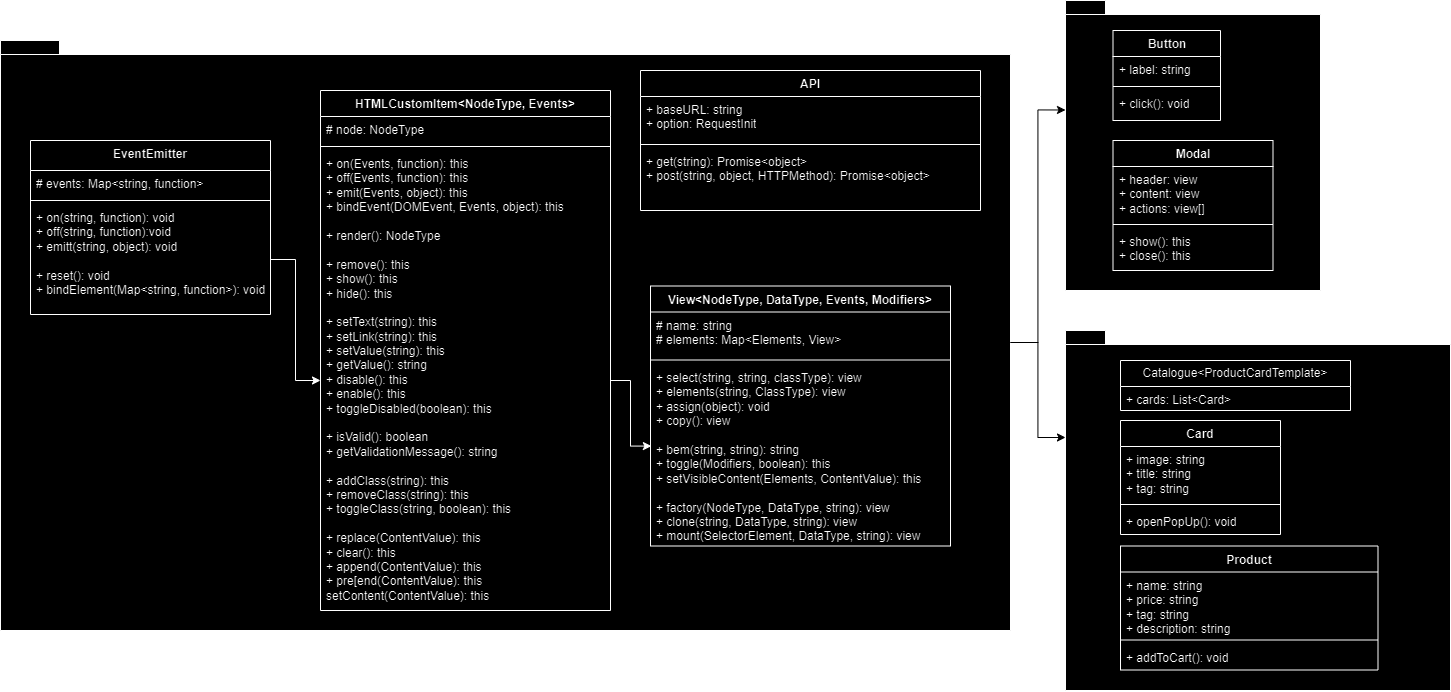

The diagram above was exported from draw.io. Its source (the exported page's mxGraphModel, read from the mxfile embedded in the PNG):
<mxGraphModel dx="1500" dy="746" grid="1" gridSize="10" guides="1" tooltips="1" connect="1" arrows="1" fold="1" page="1" pageScale="1" pageWidth="827" pageHeight="1169" math="0" shadow="0">
  <root>
    <mxCell id="0" />
    <mxCell id="1" parent="0" />
    <mxCell id="aLikG1Pdn2pEOTBdFU5u-1" value="" style="shape=folder;fontStyle=1;spacingTop=10;tabWidth=40;tabHeight=14;tabPosition=left;html=1;whiteSpace=wrap;" parent="1" vertex="1">
      <mxGeometry x="90" y="270" width="1010" height="590" as="geometry" />
    </mxCell>
    <mxCell id="aLikG1Pdn2pEOTBdFU5u-2" value="EventEmitter" style="swimlane;fontStyle=1;align=center;verticalAlign=top;childLayout=stackLayout;horizontal=1;startSize=30;horizontalStack=0;resizeParent=1;resizeParentMax=0;resizeLast=0;collapsible=1;marginBottom=0;whiteSpace=wrap;html=1;" parent="1" vertex="1">
      <mxGeometry x="120" y="370" width="240" height="174" as="geometry" />
    </mxCell>
    <mxCell id="aLikG1Pdn2pEOTBdFU5u-3" value="# events: Map&amp;lt;string, function&amp;gt;" style="text;strokeColor=none;fillColor=none;align=left;verticalAlign=top;spacingLeft=4;spacingRight=4;overflow=hidden;rotatable=0;points=[[0,0.5],[1,0.5]];portConstraint=eastwest;whiteSpace=wrap;html=1;" parent="aLikG1Pdn2pEOTBdFU5u-2" vertex="1">
      <mxGeometry y="30" width="240" height="26" as="geometry" />
    </mxCell>
    <mxCell id="aLikG1Pdn2pEOTBdFU5u-4" value="" style="line;strokeWidth=1;fillColor=none;align=left;verticalAlign=middle;spacingTop=-1;spacingLeft=3;spacingRight=3;rotatable=0;labelPosition=right;points=[];portConstraint=eastwest;strokeColor=inherit;" parent="aLikG1Pdn2pEOTBdFU5u-2" vertex="1">
      <mxGeometry y="56" width="240" height="8" as="geometry" />
    </mxCell>
    <mxCell id="aLikG1Pdn2pEOTBdFU5u-5" value="+ on(string, function): void&lt;br&gt;+ off(string, function):void&lt;br&gt;+ emitt(string, object): void&lt;br&gt;&lt;br&gt;+ reset(): void&lt;br&gt;+ bindElement(Map&amp;lt;string, function&amp;gt;): void" style="text;strokeColor=none;fillColor=none;align=left;verticalAlign=top;spacingLeft=4;spacingRight=4;overflow=hidden;rotatable=0;points=[[0,0.5],[1,0.5]];portConstraint=eastwest;whiteSpace=wrap;html=1;" parent="aLikG1Pdn2pEOTBdFU5u-2" vertex="1">
      <mxGeometry y="64" width="240" height="110" as="geometry" />
    </mxCell>
    <mxCell id="aLikG1Pdn2pEOTBdFU5u-7" value="HTMLCustomItem&amp;lt;NodeType, Events&amp;gt;" style="swimlane;fontStyle=1;align=center;verticalAlign=top;childLayout=stackLayout;horizontal=1;startSize=26;horizontalStack=0;resizeParent=1;resizeParentMax=0;resizeLast=0;collapsible=1;marginBottom=0;whiteSpace=wrap;html=1;" parent="1" vertex="1">
      <mxGeometry x="410" y="320" width="290" height="520" as="geometry" />
    </mxCell>
    <mxCell id="aLikG1Pdn2pEOTBdFU5u-8" value="# node: NodeType" style="text;strokeColor=none;fillColor=none;align=left;verticalAlign=top;spacingLeft=4;spacingRight=4;overflow=hidden;rotatable=0;points=[[0,0.5],[1,0.5]];portConstraint=eastwest;whiteSpace=wrap;html=1;" parent="aLikG1Pdn2pEOTBdFU5u-7" vertex="1">
      <mxGeometry y="26" width="290" height="26" as="geometry" />
    </mxCell>
    <mxCell id="aLikG1Pdn2pEOTBdFU5u-9" value="" style="line;strokeWidth=1;fillColor=none;align=left;verticalAlign=middle;spacingTop=-1;spacingLeft=3;spacingRight=3;rotatable=0;labelPosition=right;points=[];portConstraint=eastwest;strokeColor=inherit;" parent="aLikG1Pdn2pEOTBdFU5u-7" vertex="1">
      <mxGeometry y="52" width="290" height="8" as="geometry" />
    </mxCell>
    <mxCell id="aLikG1Pdn2pEOTBdFU5u-10" value="+ on(Events, function): this&lt;br&gt;+ off(Events, function): this&lt;br&gt;+ emit(Events, object): this&lt;br&gt;+ bindEvent(DOMEvent, Events, object): this&lt;br&gt;&lt;br&gt;+ render(): NodeType&lt;br&gt;&lt;br&gt;+ remove(): this&lt;br&gt;+ show(): this&lt;br&gt;+ hide(): this&lt;br&gt;&lt;br&gt;+ setText(string): this&lt;br&gt;+ setLink(string): this&lt;br&gt;+ setValue(string): this&lt;br&gt;+ getValue(): string&lt;br&gt;+ disable(): this&lt;br&gt;+ enable(): this&lt;br&gt;+ toggleDisabled(boolean): this&lt;br&gt;&lt;br&gt;+ isValid(): boolean&lt;br&gt;+ getValidationMessage(): string&lt;br&gt;&lt;br&gt;+ addClass(string): this&lt;br&gt;+ removeClass(string): this&lt;br&gt;+ toggleClass(string, boolean): this&lt;br&gt;&lt;br&gt;+ replace(ContentValue): this&lt;br&gt;+ clear(): this&lt;br&gt;+ append(ContentValue): this&lt;br&gt;+ pre[end(ContentValue): this&lt;br&gt;setContent(ContentValue): this" style="text;strokeColor=none;fillColor=none;align=left;verticalAlign=top;spacingLeft=4;spacingRight=4;overflow=hidden;rotatable=0;points=[[0,0.5],[1,0.5]];portConstraint=eastwest;whiteSpace=wrap;html=1;" parent="aLikG1Pdn2pEOTBdFU5u-7" vertex="1">
      <mxGeometry y="60" width="290" height="460" as="geometry" />
    </mxCell>
    <mxCell id="aLikG1Pdn2pEOTBdFU5u-13" style="edgeStyle=orthogonalEdgeStyle;rounded=0;orthogonalLoop=1;jettySize=auto;html=1;" parent="1" source="aLikG1Pdn2pEOTBdFU5u-5" target="aLikG1Pdn2pEOTBdFU5u-10" edge="1">
      <mxGeometry relative="1" as="geometry" />
    </mxCell>
    <mxCell id="aLikG1Pdn2pEOTBdFU5u-15" value="View&amp;lt;NodeType, DataType, Events, Modifiers&amp;gt;" style="swimlane;fontStyle=1;align=center;verticalAlign=top;childLayout=stackLayout;horizontal=1;startSize=26;horizontalStack=0;resizeParent=1;resizeParentMax=0;resizeLast=0;collapsible=1;marginBottom=0;whiteSpace=wrap;html=1;" parent="1" vertex="1">
      <mxGeometry x="740" y="515.5" width="300" height="260" as="geometry" />
    </mxCell>
    <mxCell id="aLikG1Pdn2pEOTBdFU5u-16" value="# name: string&lt;br&gt;# elements: Map&amp;lt;Elements, View&amp;gt;&amp;nbsp;" style="text;strokeColor=none;fillColor=none;align=left;verticalAlign=top;spacingLeft=4;spacingRight=4;overflow=hidden;rotatable=0;points=[[0,0.5],[1,0.5]];portConstraint=eastwest;whiteSpace=wrap;html=1;" parent="aLikG1Pdn2pEOTBdFU5u-15" vertex="1">
      <mxGeometry y="26" width="300" height="44" as="geometry" />
    </mxCell>
    <mxCell id="aLikG1Pdn2pEOTBdFU5u-17" value="" style="line;strokeWidth=1;fillColor=none;align=left;verticalAlign=middle;spacingTop=-1;spacingLeft=3;spacingRight=3;rotatable=0;labelPosition=right;points=[];portConstraint=eastwest;strokeColor=inherit;" parent="aLikG1Pdn2pEOTBdFU5u-15" vertex="1">
      <mxGeometry y="70" width="300" height="8" as="geometry" />
    </mxCell>
    <mxCell id="aLikG1Pdn2pEOTBdFU5u-18" value="+ select(string, string, classType): view&lt;br&gt;+ elements(string, ClassType): view&lt;br&gt;+ assign(object): void&lt;br&gt;+ copy(): view&lt;br&gt;&lt;br&gt;+ bem(string, string): string&lt;br&gt;+ toggle(Modifiers, boolean): this&lt;br&gt;+ setVisibleContent(Elements, ContentValue): this&lt;br&gt;&lt;br&gt;+ factory(NodeType, DataType, string): view&lt;br&gt;+ clone(string, DataType, string): view&lt;br&gt;+ mount(SelectorElement, DataType, string): view" style="text;strokeColor=none;fillColor=none;align=left;verticalAlign=top;spacingLeft=4;spacingRight=4;overflow=hidden;rotatable=0;points=[[0,0.5],[1,0.5]];portConstraint=eastwest;whiteSpace=wrap;html=1;" parent="aLikG1Pdn2pEOTBdFU5u-15" vertex="1">
      <mxGeometry y="78" width="300" height="182" as="geometry" />
    </mxCell>
    <mxCell id="XLkQkUjTW6coVqGhH3ms-1" style="edgeStyle=orthogonalEdgeStyle;rounded=0;orthogonalLoop=1;jettySize=auto;html=1;exitX=1;exitY=0.5;exitDx=0;exitDy=0;entryX=0.003;entryY=0.451;entryDx=0;entryDy=0;entryPerimeter=0;" parent="1" source="aLikG1Pdn2pEOTBdFU5u-10" target="aLikG1Pdn2pEOTBdFU5u-18" edge="1">
      <mxGeometry relative="1" as="geometry" />
    </mxCell>
    <mxCell id="XLkQkUjTW6coVqGhH3ms-2" value="API" style="swimlane;fontStyle=1;align=center;verticalAlign=top;childLayout=stackLayout;horizontal=1;startSize=26;horizontalStack=0;resizeParent=1;resizeParentMax=0;resizeLast=0;collapsible=1;marginBottom=0;whiteSpace=wrap;html=1;" parent="1" vertex="1">
      <mxGeometry x="730" y="300" width="340" height="140" as="geometry" />
    </mxCell>
    <mxCell id="XLkQkUjTW6coVqGhH3ms-3" value="+ baseURL: string&lt;br&gt;+ option: RequestInit" style="text;strokeColor=none;fillColor=none;align=left;verticalAlign=top;spacingLeft=4;spacingRight=4;overflow=hidden;rotatable=0;points=[[0,0.5],[1,0.5]];portConstraint=eastwest;whiteSpace=wrap;html=1;" parent="XLkQkUjTW6coVqGhH3ms-2" vertex="1">
      <mxGeometry y="26" width="340" height="44" as="geometry" />
    </mxCell>
    <mxCell id="XLkQkUjTW6coVqGhH3ms-4" value="" style="line;strokeWidth=1;fillColor=none;align=left;verticalAlign=middle;spacingTop=-1;spacingLeft=3;spacingRight=3;rotatable=0;labelPosition=right;points=[];portConstraint=eastwest;strokeColor=inherit;" parent="XLkQkUjTW6coVqGhH3ms-2" vertex="1">
      <mxGeometry y="70" width="340" height="8" as="geometry" />
    </mxCell>
    <mxCell id="XLkQkUjTW6coVqGhH3ms-5" value="+ get(string): Promise&amp;lt;object&amp;gt;&lt;br&gt;+ post(string, object, HTTPMethod): Promise&amp;lt;object&amp;gt;" style="text;strokeColor=none;fillColor=none;align=left;verticalAlign=top;spacingLeft=4;spacingRight=4;overflow=hidden;rotatable=0;points=[[0,0.5],[1,0.5]];portConstraint=eastwest;whiteSpace=wrap;html=1;" parent="XLkQkUjTW6coVqGhH3ms-2" vertex="1">
      <mxGeometry y="78" width="340" height="62" as="geometry" />
    </mxCell>
    <mxCell id="XLkQkUjTW6coVqGhH3ms-6" value="" style="shape=folder;fontStyle=1;spacingTop=10;tabWidth=40;tabHeight=14;tabPosition=left;html=1;whiteSpace=wrap;" parent="1" vertex="1">
      <mxGeometry x="1155" y="560" width="385" height="360" as="geometry" />
    </mxCell>
    <mxCell id="XLkQkUjTW6coVqGhH3ms-7" value="" style="shape=folder;fontStyle=1;spacingTop=10;tabWidth=40;tabHeight=14;tabPosition=left;html=1;whiteSpace=wrap;" parent="1" vertex="1">
      <mxGeometry x="1155" y="230" width="255" height="290" as="geometry" />
    </mxCell>
    <mxCell id="XLkQkUjTW6coVqGhH3ms-24" style="edgeStyle=orthogonalEdgeStyle;rounded=0;orthogonalLoop=1;jettySize=auto;html=1;exitX=0;exitY=0;exitDx=1010.0000000000001;exitDy=302;exitPerimeter=0;entryX=0;entryY=0;entryDx=0;entryDy=109.5;entryPerimeter=0;strokeColor=#FFFFFF;" parent="1" source="aLikG1Pdn2pEOTBdFU5u-1" target="XLkQkUjTW6coVqGhH3ms-7" edge="1">
      <mxGeometry relative="1" as="geometry" />
    </mxCell>
    <mxCell id="XLkQkUjTW6coVqGhH3ms-25" style="edgeStyle=orthogonalEdgeStyle;rounded=0;orthogonalLoop=1;jettySize=auto;html=1;exitX=0;exitY=0;exitDx=1010;exitDy=302;exitPerimeter=0;entryX=0;entryY=0;entryDx=0;entryDy=107;entryPerimeter=0;strokeColor=#FFFFFF;" parent="1" source="aLikG1Pdn2pEOTBdFU5u-1" target="XLkQkUjTW6coVqGhH3ms-6" edge="1">
      <mxGeometry relative="1" as="geometry" />
    </mxCell>
    <mxCell id="fXhd99yaNloIKPlo3DXz-1" value="Modal" style="swimlane;fontStyle=1;align=center;verticalAlign=top;childLayout=stackLayout;horizontal=1;startSize=26;horizontalStack=0;resizeParent=1;resizeParentMax=0;resizeLast=0;collapsible=1;marginBottom=0;whiteSpace=wrap;html=1;" parent="1" vertex="1">
      <mxGeometry x="1202.5" y="370" width="160" height="130" as="geometry" />
    </mxCell>
    <mxCell id="fXhd99yaNloIKPlo3DXz-2" value="+ header: view&lt;br style=&quot;border-color: var(--border-color);&quot;&gt;+ content: view&lt;br style=&quot;border-color: var(--border-color);&quot;&gt;+ actions: view[]" style="text;strokeColor=none;fillColor=none;align=left;verticalAlign=top;spacingLeft=4;spacingRight=4;overflow=hidden;rotatable=0;points=[[0,0.5],[1,0.5]];portConstraint=eastwest;whiteSpace=wrap;html=1;" parent="fXhd99yaNloIKPlo3DXz-1" vertex="1">
      <mxGeometry y="26" width="160" height="54" as="geometry" />
    </mxCell>
    <mxCell id="fXhd99yaNloIKPlo3DXz-3" value="" style="line;strokeWidth=1;fillColor=none;align=left;verticalAlign=middle;spacingTop=-1;spacingLeft=3;spacingRight=3;rotatable=0;labelPosition=right;points=[];portConstraint=eastwest;strokeColor=inherit;" parent="fXhd99yaNloIKPlo3DXz-1" vertex="1">
      <mxGeometry y="80" width="160" height="8" as="geometry" />
    </mxCell>
    <mxCell id="fXhd99yaNloIKPlo3DXz-4" value="+ show(): this&lt;br&gt;+ close(): this" style="text;strokeColor=none;fillColor=none;align=left;verticalAlign=top;spacingLeft=4;spacingRight=4;overflow=hidden;rotatable=0;points=[[0,0.5],[1,0.5]];portConstraint=eastwest;whiteSpace=wrap;html=1;" parent="fXhd99yaNloIKPlo3DXz-1" vertex="1">
      <mxGeometry y="88" width="160" height="42" as="geometry" />
    </mxCell>
    <mxCell id="fXhd99yaNloIKPlo3DXz-9" value="Button" style="swimlane;fontStyle=1;align=center;verticalAlign=top;childLayout=stackLayout;horizontal=1;startSize=26;horizontalStack=0;resizeParent=1;resizeParentMax=0;resizeLast=0;collapsible=1;marginBottom=0;whiteSpace=wrap;html=1;" parent="1" vertex="1">
      <mxGeometry x="1202.5" y="260" width="107.5" height="90" as="geometry" />
    </mxCell>
    <mxCell id="fXhd99yaNloIKPlo3DXz-10" value="+ label: string" style="text;strokeColor=none;fillColor=none;align=left;verticalAlign=top;spacingLeft=4;spacingRight=4;overflow=hidden;rotatable=0;points=[[0,0.5],[1,0.5]];portConstraint=eastwest;whiteSpace=wrap;html=1;" parent="fXhd99yaNloIKPlo3DXz-9" vertex="1">
      <mxGeometry y="26" width="107.5" height="26" as="geometry" />
    </mxCell>
    <mxCell id="fXhd99yaNloIKPlo3DXz-11" value="" style="line;strokeWidth=1;fillColor=none;align=left;verticalAlign=middle;spacingTop=-1;spacingLeft=3;spacingRight=3;rotatable=0;labelPosition=right;points=[];portConstraint=eastwest;strokeColor=inherit;" parent="fXhd99yaNloIKPlo3DXz-9" vertex="1">
      <mxGeometry y="52" width="107.5" height="8" as="geometry" />
    </mxCell>
    <mxCell id="fXhd99yaNloIKPlo3DXz-12" value="+ click(): void" style="text;strokeColor=none;fillColor=none;align=left;verticalAlign=top;spacingLeft=4;spacingRight=4;overflow=hidden;rotatable=0;points=[[0,0.5],[1,0.5]];portConstraint=eastwest;whiteSpace=wrap;html=1;" parent="fXhd99yaNloIKPlo3DXz-9" vertex="1">
      <mxGeometry y="60" width="107.5" height="30" as="geometry" />
    </mxCell>
    <mxCell id="fXhd99yaNloIKPlo3DXz-13" value="Product" style="swimlane;fontStyle=1;align=center;verticalAlign=top;childLayout=stackLayout;horizontal=1;startSize=26;horizontalStack=0;resizeParent=1;resizeParentMax=0;resizeLast=0;collapsible=1;marginBottom=0;whiteSpace=wrap;html=1;" parent="1" vertex="1">
      <mxGeometry x="1210" y="775.5" width="257.5" height="124" as="geometry" />
    </mxCell>
    <mxCell id="fXhd99yaNloIKPlo3DXz-14" value="+ name: string&lt;br style=&quot;border-color: var(--border-color);&quot;&gt;+ price: string&lt;br style=&quot;border-color: var(--border-color);&quot;&gt;+ tag: string&lt;br style=&quot;border-color: var(--border-color);&quot;&gt;+ description: string" style="text;strokeColor=none;fillColor=none;align=left;verticalAlign=top;spacingLeft=4;spacingRight=4;overflow=hidden;rotatable=0;points=[[0,0.5],[1,0.5]];portConstraint=eastwest;whiteSpace=wrap;html=1;" parent="fXhd99yaNloIKPlo3DXz-13" vertex="1">
      <mxGeometry y="26" width="257.5" height="64" as="geometry" />
    </mxCell>
    <mxCell id="fXhd99yaNloIKPlo3DXz-15" value="" style="line;strokeWidth=1;fillColor=none;align=left;verticalAlign=middle;spacingTop=-1;spacingLeft=3;spacingRight=3;rotatable=0;labelPosition=right;points=[];portConstraint=eastwest;strokeColor=inherit;" parent="fXhd99yaNloIKPlo3DXz-13" vertex="1">
      <mxGeometry y="90" width="257.5" height="8" as="geometry" />
    </mxCell>
    <mxCell id="fXhd99yaNloIKPlo3DXz-16" value="+ addToCart(): void" style="text;strokeColor=none;fillColor=none;align=left;verticalAlign=top;spacingLeft=4;spacingRight=4;overflow=hidden;rotatable=0;points=[[0,0.5],[1,0.5]];portConstraint=eastwest;whiteSpace=wrap;html=1;" parent="fXhd99yaNloIKPlo3DXz-13" vertex="1">
      <mxGeometry y="98" width="257.5" height="26" as="geometry" />
    </mxCell>
    <mxCell id="fXhd99yaNloIKPlo3DXz-25" value="Catalogue&amp;lt;ProductCardTemplate&amp;gt;" style="swimlane;fontStyle=0;childLayout=stackLayout;horizontal=1;startSize=26;fillColor=none;horizontalStack=0;resizeParent=1;resizeParentMax=0;resizeLast=0;collapsible=1;marginBottom=0;whiteSpace=wrap;html=1;" parent="1" vertex="1">
      <mxGeometry x="1210" y="590" width="230" height="50" as="geometry" />
    </mxCell>
    <mxCell id="fXhd99yaNloIKPlo3DXz-26" value="+ cards: List&amp;lt;Card&amp;gt;" style="text;strokeColor=none;fillColor=none;align=left;verticalAlign=top;spacingLeft=4;spacingRight=4;overflow=hidden;rotatable=0;points=[[0,0.5],[1,0.5]];portConstraint=eastwest;whiteSpace=wrap;html=1;" parent="fXhd99yaNloIKPlo3DXz-25" vertex="1">
      <mxGeometry y="26" width="230" height="24" as="geometry" />
    </mxCell>
    <mxCell id="fXhd99yaNloIKPlo3DXz-27" value="Card" style="swimlane;fontStyle=1;align=center;verticalAlign=top;childLayout=stackLayout;horizontal=1;startSize=26;horizontalStack=0;resizeParent=1;resizeParentMax=0;resizeLast=0;collapsible=1;marginBottom=0;whiteSpace=wrap;html=1;" parent="1" vertex="1">
      <mxGeometry x="1210" y="650" width="160" height="114" as="geometry" />
    </mxCell>
    <mxCell id="fXhd99yaNloIKPlo3DXz-28" value="+ image: string&lt;br style=&quot;border-color: var(--border-color);&quot;&gt;+ title: string&lt;br style=&quot;border-color: var(--border-color);&quot;&gt;+ tag: string" style="text;strokeColor=none;fillColor=none;align=left;verticalAlign=top;spacingLeft=4;spacingRight=4;overflow=hidden;rotatable=0;points=[[0,0.5],[1,0.5]];portConstraint=eastwest;whiteSpace=wrap;html=1;" parent="fXhd99yaNloIKPlo3DXz-27" vertex="1">
      <mxGeometry y="26" width="160" height="54" as="geometry" />
    </mxCell>
    <mxCell id="fXhd99yaNloIKPlo3DXz-29" value="" style="line;strokeWidth=1;fillColor=none;align=left;verticalAlign=middle;spacingTop=-1;spacingLeft=3;spacingRight=3;rotatable=0;labelPosition=right;points=[];portConstraint=eastwest;strokeColor=inherit;" parent="fXhd99yaNloIKPlo3DXz-27" vertex="1">
      <mxGeometry y="80" width="160" height="8" as="geometry" />
    </mxCell>
    <mxCell id="fXhd99yaNloIKPlo3DXz-30" value="+ openPopUp(): void" style="text;strokeColor=none;fillColor=none;align=left;verticalAlign=top;spacingLeft=4;spacingRight=4;overflow=hidden;rotatable=0;points=[[0,0.5],[1,0.5]];portConstraint=eastwest;whiteSpace=wrap;html=1;" parent="fXhd99yaNloIKPlo3DXz-27" vertex="1">
      <mxGeometry y="88" width="160" height="26" as="geometry" />
    </mxCell>
  </root>
</mxGraphModel>